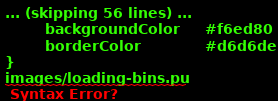

The diagram above was rendered by PlantUML. Its source (embedded in the PNG):
@startuml
hidefootbox
skinparam componentStyle uml2

skinparam defaultFontColor	#33335b

skinparam rectangle {
	color		#d6d6de
	backgroundColor	#ffffff
}

skinparam component {
	backgroundColor	#ffffff
	borderColor	#33335b
	arrowColor	#f05772
}

skinparam interface {
	backgroundColor	#ffffff
	borderColor	#f05772
}

skinparam class {
	backgroundColor	#ffffff
	borderColor	#33335b
	arrowColor	#f05772
}
skinparam stereotypeCBackgroundColor	#6fccdd

skinparam sequence {
	arrowColor		#4a4a86
	lifeLineBorderColor	#f05772
	groupBorderColor	#a1a1ca
	boxBorderColor		#a1a1ca
	dividerBorderColor	#d6d6de
	dividerBorderThickness	1
}
skinparam participant {
	borderColor		#33335b
	backgroundColor		#ffffff
}
skinparam actor {
	borderColor		#33335b
	backgroundColor		#ffffff
}

skinparam state {
	borderColor		#33335b
	backgroundColor		#ffffff
}

skinparam node {
	backgroundColor		#ffffff
}

skinparam note {
	backgroundColor 	#f6ed80
	borderColor		#d6d6de
}
images/loading-bins.pu

@enduml